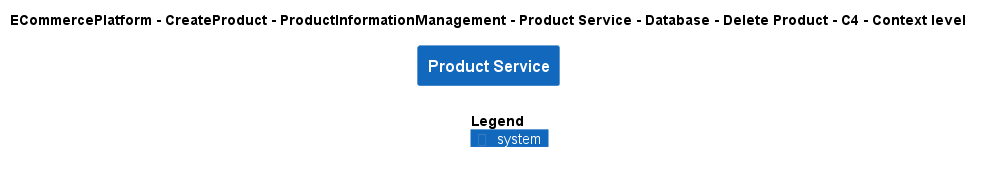

The diagram above was rendered by PlantUML. Its source (embedded in the PNG):
@startuml
!include ..\..\..\..\..\..\..\..\..\.c4s\C4_Context.puml

AddElementTag("c4interflow:lifecycle:new", $bgColor=green, $fontColor=#ffffff, $borderColor=green, $shadowing="False")
AddElementTag("c4interflow:lifecycle:changed", $bgColor=orange, $fontColor=#ffffff, $borderColor=orange, $shadowing="False")
AddElementTag("c4interflow:lifecycle:removed", $bgColor=red, $fontColor=#ffffff, $borderColor=red, $shadowing="False")

AddRelTag("c4interflow:lifecycle:new", $textColor=green, $lineColor=green)
AddRelTag("c4interflow:lifecycle:changed", $textColor=orange, $lineColor=orange)
AddRelTag("c4interflow:lifecycle:removed", $textColor=red, $lineColor=red)

SHOW_PERSON_PORTRAIT()
LAYOUT_TOP_DOWN()

skinparam linetype polyline

title ECommercePlatform - CreateProduct - ProductInformationManagement - Product Service - Database - Delete Product - C4 - Context level

System(ECommercePlatform.CreateProduct.ProductInformationManagement.SoftwareSystems.ProductService, "Product Service", "")



SHOW_LEGEND()
@enduml